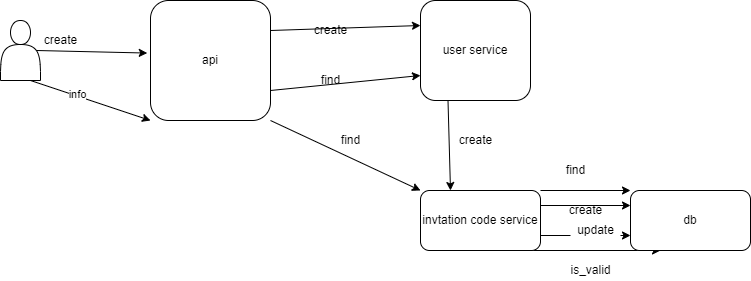

The diagram above was exported from draw.io. Its source (the exported page's mxGraphModel, read from the mxfile embedded in the PNG):
<mxGraphModel dx="444" dy="438" grid="1" gridSize="10" guides="1" tooltips="1" connect="1" arrows="1" fold="1" page="1" pageScale="1" pageWidth="827" pageHeight="1169" background="none" math="0" shadow="0">
  <root>
    <mxCell id="0" />
    <mxCell id="1" parent="0" />
    <mxCell id="20" style="edgeStyle=none;html=1;exitX=0.9;exitY=0.5;exitDx=0;exitDy=0;exitPerimeter=0;entryX=-0.027;entryY=0.438;entryDx=0;entryDy=0;entryPerimeter=0;" parent="1" source="2" target="18" edge="1">
      <mxGeometry relative="1" as="geometry" />
    </mxCell>
    <mxCell id="43" style="edgeStyle=none;html=1;exitX=0.75;exitY=1;exitDx=0;exitDy=0;entryX=0;entryY=1;entryDx=0;entryDy=0;" parent="1" source="2" target="18" edge="1">
      <mxGeometry relative="1" as="geometry" />
    </mxCell>
    <mxCell id="44" value="info" style="edgeLabel;html=1;align=center;verticalAlign=middle;resizable=0;points=[];" parent="43" vertex="1" connectable="0">
      <mxGeometry x="-0.2368" y="2" relative="1" as="geometry">
        <mxPoint as="offset" />
      </mxGeometry>
    </mxCell>
    <mxCell id="2" value="" style="shape=actor;whiteSpace=wrap;html=1;" parent="1" vertex="1">
      <mxGeometry x="50" y="230" width="40" height="60" as="geometry" />
    </mxCell>
    <mxCell id="53" style="edgeStyle=none;html=1;exitX=0.25;exitY=1;exitDx=0;exitDy=0;entryX=0.25;entryY=0;entryDx=0;entryDy=0;" parent="1" source="3" target="52" edge="1">
      <mxGeometry relative="1" as="geometry" />
    </mxCell>
    <mxCell id="3" value="user service" style="rounded=1;whiteSpace=wrap;html=1;" parent="1" vertex="1">
      <mxGeometry x="470" y="210" width="110" height="100" as="geometry" />
    </mxCell>
    <mxCell id="22" style="edgeStyle=none;html=1;exitX=1;exitY=0.25;exitDx=0;exitDy=0;entryX=0;entryY=0.25;entryDx=0;entryDy=0;" parent="1" source="18" target="3" edge="1">
      <mxGeometry relative="1" as="geometry" />
    </mxCell>
    <mxCell id="26" style="edgeStyle=none;html=1;exitX=1;exitY=0.75;exitDx=0;exitDy=0;entryX=0;entryY=0.75;entryDx=0;entryDy=0;" parent="1" source="18" target="3" edge="1">
      <mxGeometry relative="1" as="geometry" />
    </mxCell>
    <mxCell id="67" style="edgeStyle=none;html=1;exitX=1;exitY=1;exitDx=0;exitDy=0;entryX=0;entryY=0;entryDx=0;entryDy=0;" parent="1" source="18" target="52" edge="1">
      <mxGeometry relative="1" as="geometry" />
    </mxCell>
    <mxCell id="18" value="api" style="rounded=1;whiteSpace=wrap;html=1;" parent="1" vertex="1">
      <mxGeometry x="200" y="210" width="120" height="120" as="geometry" />
    </mxCell>
    <mxCell id="21" value="create" style="text;html=1;align=center;verticalAlign=middle;resizable=0;points=[];autosize=1;strokeColor=none;fillColor=none;" parent="1" vertex="1">
      <mxGeometry x="85" y="240" width="50" height="20" as="geometry" />
    </mxCell>
    <mxCell id="23" value="create&lt;br&gt;" style="text;html=1;align=center;verticalAlign=middle;resizable=0;points=[];autosize=1;strokeColor=none;fillColor=none;" parent="1" vertex="1">
      <mxGeometry x="355" y="230" width="50" height="20" as="geometry" />
    </mxCell>
    <mxCell id="27" value="find&lt;br&gt;" style="text;html=1;align=center;verticalAlign=middle;resizable=0;points=[];autosize=1;strokeColor=none;fillColor=none;" parent="1" vertex="1">
      <mxGeometry x="365" y="280" width="30" height="20" as="geometry" />
    </mxCell>
    <mxCell id="60" style="edgeStyle=none;html=1;exitX=1;exitY=0.25;exitDx=0;exitDy=0;entryX=0;entryY=0.25;entryDx=0;entryDy=0;" parent="1" source="52" target="59" edge="1">
      <mxGeometry relative="1" as="geometry" />
    </mxCell>
    <mxCell id="63" style="edgeStyle=none;html=1;exitX=1;exitY=0.75;exitDx=0;exitDy=0;entryX=0;entryY=0.75;entryDx=0;entryDy=0;startArrow=none;" parent="1" source="64" target="59" edge="1">
      <mxGeometry relative="1" as="geometry" />
    </mxCell>
    <mxCell id="65" style="edgeStyle=none;html=1;exitX=1;exitY=0;exitDx=0;exitDy=0;entryX=0;entryY=0;entryDx=0;entryDy=0;" parent="1" source="52" target="59" edge="1">
      <mxGeometry relative="1" as="geometry" />
    </mxCell>
    <mxCell id="69" style="edgeStyle=none;html=1;exitX=0.75;exitY=1;exitDx=0;exitDy=0;entryX=0.25;entryY=1;entryDx=0;entryDy=0;" parent="1" source="52" target="59" edge="1">
      <mxGeometry relative="1" as="geometry" />
    </mxCell>
    <mxCell id="52" value="invtation code service" style="whiteSpace=wrap;html=1;rounded=1;" parent="1" vertex="1">
      <mxGeometry x="470" y="400" width="120" height="60" as="geometry" />
    </mxCell>
    <mxCell id="54" value="create" style="text;html=1;align=center;verticalAlign=middle;resizable=0;points=[];autosize=1;strokeColor=none;fillColor=none;" parent="1" vertex="1">
      <mxGeometry x="500" y="340" width="50" height="20" as="geometry" />
    </mxCell>
    <mxCell id="59" value="db" style="rounded=1;whiteSpace=wrap;html=1;" parent="1" vertex="1">
      <mxGeometry x="680" y="400" width="120" height="60" as="geometry" />
    </mxCell>
    <mxCell id="62" value="create" style="text;html=1;align=center;verticalAlign=middle;resizable=0;points=[];autosize=1;strokeColor=none;fillColor=none;" parent="1" vertex="1">
      <mxGeometry x="610" y="410" width="50" height="20" as="geometry" />
    </mxCell>
    <mxCell id="66" value="find" style="text;html=1;align=center;verticalAlign=middle;resizable=0;points=[];autosize=1;strokeColor=none;fillColor=none;" parent="1" vertex="1">
      <mxGeometry x="610" y="370" width="30" height="20" as="geometry" />
    </mxCell>
    <mxCell id="68" value="find" style="text;html=1;align=center;verticalAlign=middle;resizable=0;points=[];autosize=1;strokeColor=none;fillColor=none;" parent="1" vertex="1">
      <mxGeometry x="385" y="340" width="30" height="20" as="geometry" />
    </mxCell>
    <mxCell id="64" value="update" style="text;html=1;align=center;verticalAlign=middle;resizable=0;points=[];autosize=1;strokeColor=none;fillColor=none;" parent="1" vertex="1">
      <mxGeometry x="620" y="430" width="50" height="20" as="geometry" />
    </mxCell>
    <mxCell id="70" value="" style="edgeStyle=none;html=1;exitX=1;exitY=0.75;exitDx=0;exitDy=0;entryX=0;entryY=0.75;entryDx=0;entryDy=0;endArrow=none;" parent="1" source="52" target="64" edge="1">
      <mxGeometry relative="1" as="geometry">
        <mxPoint x="590" y="445" as="sourcePoint" />
        <mxPoint x="680" y="445" as="targetPoint" />
      </mxGeometry>
    </mxCell>
    <mxCell id="71" value="is_valid" style="text;html=1;align=center;verticalAlign=middle;resizable=0;points=[];autosize=1;strokeColor=none;fillColor=none;" parent="1" vertex="1">
      <mxGeometry x="610" y="470" width="60" height="20" as="geometry" />
    </mxCell>
  </root>
</mxGraphModel>